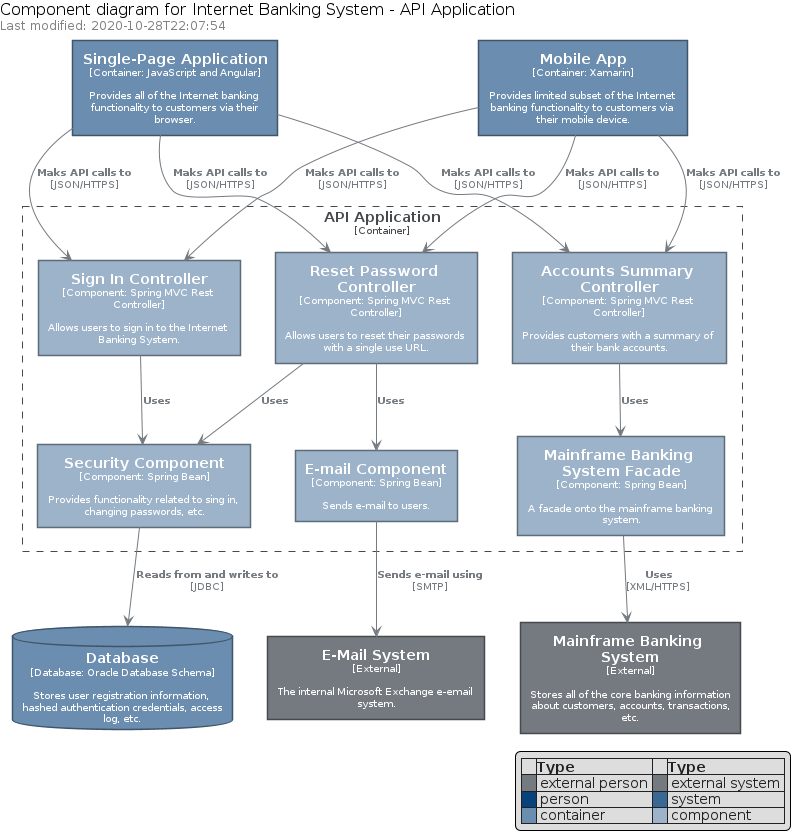

The diagram above was rendered by PlantUML. Its source (embedded in the PNG):
@startuml









hide stereotype

skinparam wrapWidth 200
skinparam maxMessageSize 150
skinparam DefaultFontSize 14
skinparam DefaultFontColor #212121





















hide stereotype

skinparam defaultTextAlignment center
skinparam wrapWidth 200
skinparam maxMessageSize 150








skinparam Arrow {
    Color #747A80
    FontColor #747A80
    FontSize 10
}

skinparam rectangle {
    StereotypeFontSize 10
    FontSize 10
    shadowing false
}

skinparam database {
    StereotypeFontSize 10
    FontSize 10
    shadowing false
}

skinparam rectangle<<Boundary>> {
    StereotypeFontColor #46494D
    FontColor #46494D
    FontStyle none
    BorderColor #46494D
    BorderStyle dashed
    BackgroundColor transparent
}

skinparam rectangle<<ExternalPerson>> {
    StereotypeFontColor White
    FontColor White
    BorderColor #46494D
    BackgroundColor #747A80
    roundCorner 40
}

skinparam rectangle<<ExternalSystem>> {
    StereotypeFontColor White
    FontColor White
    BorderColor #46494D
    BackgroundColor #747A80
}

skinparam rectangle<<Person>> {
    StereotypeFontColor White
    FontColor White
    BorderColor #05284A
    BackgroundColor #08427B
    roundCorner 40
}

skinparam rectangle<<System>> {
    StereotypeFontColor White
    FontColor White
    BorderColor #223E59
    BackgroundColor #396895
}

skinparam rectangle<<Container>> {
    StereotypeFontColor White
    FontColor White
    BorderColor #40556A
    BackgroundColor #6B8EB0
}

skinparam database<<Container>> {
    StereotypeFontColor White
    FontColor White
    BorderColor #40556A
    BackgroundColor #6B8EB0
}

skinparam rectangle<<Component>> {
    StereotypeFontColor White
    FontColor White
    BorderColor #5E6B79
    BackgroundColor #9CB3CA
}










    legend right
    |=   |=Type|=   |=Type|
    |<#747A80>| external person |<#747A80>| external system |
    |<#08427B>| person |<#396895>| system |
    |<#6B8EB0>| container |<#9CB3CA>| component |
    endlegend
  left header
  <color:black><size:16>Component diagram for Internet Banking System - API Application</size></color>
  <color:grey><size:12>Last modified: 2020-10-28T22:07:54</size></color>
  end header


        rectangle spa <<Container>> [
    <b><size:14>Single-Page Application</size></b>
        <size:10>[Container: JavaScript and Angular]</size>

      Provides all of the Internet banking functionality to customers via their browser.
  ]
        rectangle ma <<Container>> [
    <b><size:14>Mobile App</size></b>
        <size:10>[Container: Xamarin]</size>

      Provides limited subset of the Internet banking functionality to customers via their mobile device.
  ]
        rectangle api <<Boundary>> as "<b><size:14>API Application</size></b>\n<size:10>[Container]</size>" {
        rectangle ctrl_signin <<Component>> [
    <b><size:14>Sign In Controller</size></b>
        <size:10>[Component: Spring MVC Rest Controller]</size>

      Allows users to sign in to the Internet Banking System.
  ]
        rectangle ctrl_password <<Component>> [
    <b><size:14>Reset Password Controller</size></b>
        <size:10>[Component: Spring MVC Rest Controller]</size>

      Allows users to reset their passwords with a single use URL.
  ]
        rectangle ctrl_accounts <<Component>> [
    <b><size:14>Accounts Summary Controller</size></b>
        <size:10>[Component: Spring MVC Rest Controller]</size>

      Provides customers with a summary of their bank accounts.
  ]

        rectangle bean_secu <<Component>> [
    <b><size:14>Security Component</size></b>
        <size:10>[Component: Spring Bean]</size>

      Provides functionality related to sing in, changing passwords, etc.
  ]
        rectangle bean_email <<Component>> [
    <b><size:14>E-mail Component</size></b>
        <size:10>[Component: Spring Bean]</size>

      Sends e-mail to users.
  ]
        rectangle bean_facade <<Component>> [
    <b><size:14>Mainframe Banking System Facade</size></b>
        <size:10>[Component: Spring Bean]</size>

      A facade onto the mainframe banking system.
  ]

}
        database db <<Container>> [
    <b><size:14>Database</size></b>
        <size:10>[Database: Oracle Database Schema]</size>

      Stores user registration information, hashed authentication credentials, access log, etc.
  ]
        rectangle mbs <<ExternalSystem>> [
    <b><size:14>Mainframe Banking System</size></b>
        <size:10>[External]</size>

      Stores all of the core banking information about customers, accounts, transactions, etc.
  ]
        rectangle ems <<ExternalSystem>> [
    <b><size:14>E-Mail System</size></b>
        <size:10>[External]</size>

      The internal Microsoft Exchange e-email system.
  ]

spa --> ctrl_signin :         <b><size:10>Maks API calls to</size></b>\n<size:10>[JSON/HTTPS]</size>
spa --> ctrl_password :         <b><size:10>Maks API calls to</size></b>\n<size:10>[JSON/HTTPS]</size>
spa --> ctrl_accounts :         <b><size:10>Maks API calls to</size></b>\n<size:10>[JSON/HTTPS]</size>

ma --> ctrl_signin :         <b><size:10>Maks API calls to</size></b>\n<size:10>[JSON/HTTPS]</size>
ma --> ctrl_password :         <b><size:10>Maks API calls to</size></b>\n<size:10>[JSON/HTTPS]</size>
ma --> ctrl_accounts :         <b><size:10>Maks API calls to</size></b>\n<size:10>[JSON/HTTPS]</size>

ctrl_signin --> bean_secu :         <b><size:10>Uses</size></b>

ctrl_password --> bean_secu :         <b><size:10>Uses</size></b>
ctrl_password --> bean_email :         <b><size:10>Uses</size></b>

ctrl_accounts --> bean_facade :         <b><size:10>Uses</size></b>

bean_secu --> db :         <b><size:10>Reads from and writes to</size></b>\n<size:10>[JDBC]</size>
bean_email --> ems :         <b><size:10>Sends e-mail using</size></b>\n<size:10>[SMTP]</size>
bean_facade --> mbs :         <b><size:10>Uses</size></b>\n<size:10>[XML/HTTPS]</size>
@enduml